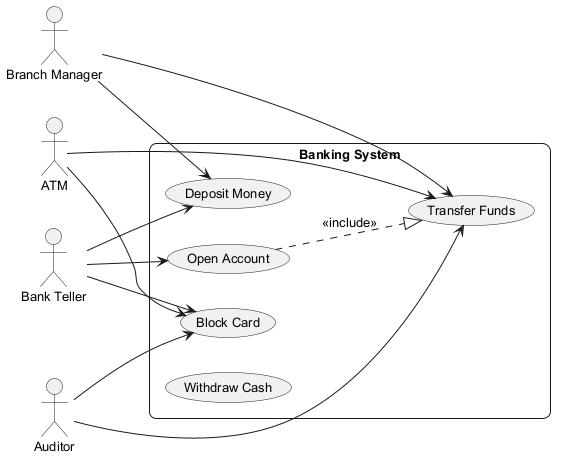

The diagram above was rendered by PlantUML. Its source (embedded in the PNG):
@startuml
skinparam backgroundColor #FFFFFF
skinparam roundCorner 15
skinparam defaultFontSize 13
left to right direction
actor "Branch Manager" as BM
actor "ATM" as A
actor "Bank Teller" as BT
actor "Auditor" as A1
rectangle "Banking System" {
  usecase "Transfer Funds" as UC_TransferFunds
  usecase "Block Card" as UC_BlockCard
  usecase "Deposit Money" as UC_DepositMoney
  usecase "Open Account" as UC_OpenAccount
  usecase "Withdraw Cash" as UC_WithdrawCash
}
BM --> UC_DepositMoney
BM --> UC_TransferFunds
A --> UC_TransferFunds
A --> UC_BlockCard
BT --> UC_BlockCard
BT --> UC_OpenAccount
BT --> UC_DepositMoney
A1 --> UC_BlockCard
A1 --> UC_TransferFunds
UC_OpenAccount ..|> UC_TransferFunds : <<include>>
@enduml